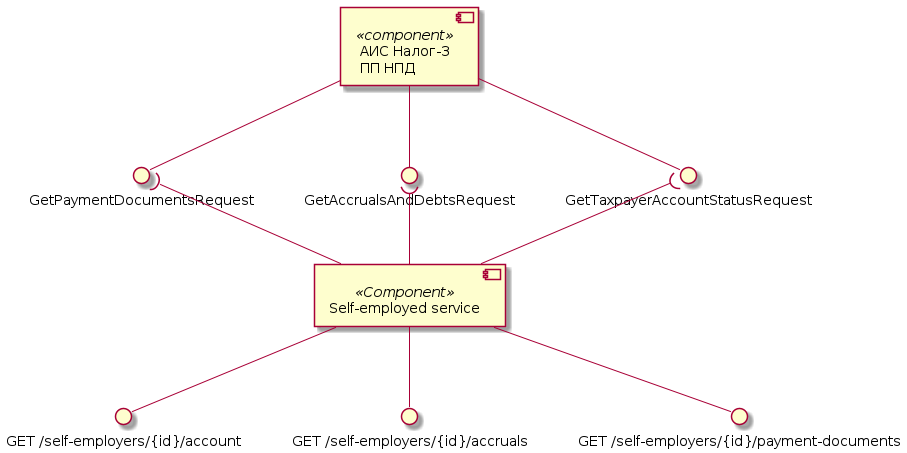

The diagram above was rendered by PlantUML. Its source (embedded in the PNG):
@startuml account-components

component "АИС Налог-3\nПП НПД" as Tax3 <<component>>
interface "GetTaxpayerAccountStatusRequest" as getAccountStatus
interface "GetAccrualsAndDebtsRequest" as getAccrualsAndDebtsRequest
interface "GetPaymentDocumentsRequest" as GetPaymentDocumentsRequest

Tax3 --() getAccountStatus
Tax3 --() getAccrualsAndDebtsRequest
Tax3 --() GetPaymentDocumentsRequest

component "Self-employed service" as SelfEmplService <<Component>>
interface "GET /self-employers/{id}/account" as getAccount
interface "GET /self-employers/{id}/accruals" as getAccrualsAndDebts
interface "GET /self-employers/{id}/payment-documents" as getPaymentDocuments

SelfEmplService --() getAccount
SelfEmplService --() getAccrualsAndDebts
SelfEmplService --() getPaymentDocuments

SelfEmplService -up-( getAccountStatus
SelfEmplService -up-( getAccrualsAndDebtsRequest
SelfEmplService -up-( GetPaymentDocumentsRequest

@enduml